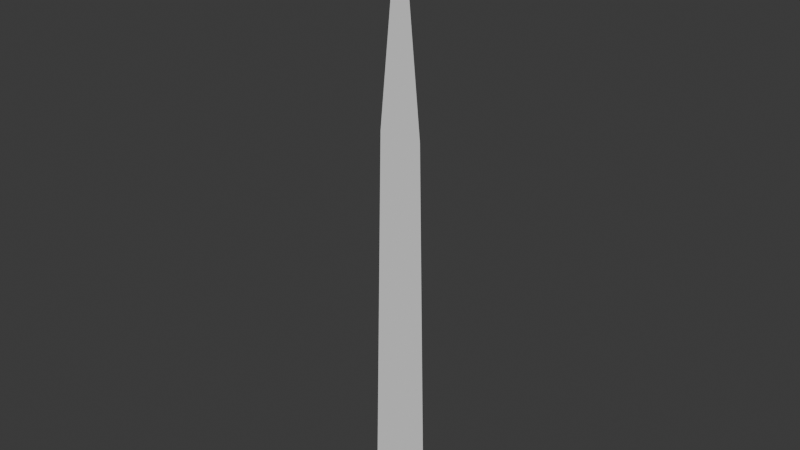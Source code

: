 # Source: grass_blade_lod.blend  (saved by Blender 5.1.30; exported with 4.5.12 LTS)
import bpy
from mathutils import Matrix  # noqa: F401  (used for matrix-valued properties, if any)

bpy.ops.wm.read_factory_settings(use_empty=True)
scene = bpy.context.scene
scene.name = 'Scene'

# ---- collections
col_collection = bpy.data.collections.new('Collection'); scene.collection.children.link(col_collection)

# ---- world
world_world = bpy.data.worlds.new('World'); scene.world = world_world
world_world.use_nodes = True; world_world.node_tree.nodes.clear()
_N = world_world.node_tree.nodes; _L = world_world.node_tree.links
n0 = _N.new('ShaderNodeOutputWorld'); n0.name = 'World Output'; n0.location = (200, 100)
n1 = _N.new('ShaderNodeBackground'); n1.name = 'Background'; n1.location = (-200, 100)
n1.inputs[0].default_value = (0.05088, 0.05088, 0.05088, 1.0)
_L.new(n1.outputs[0], n0.inputs[0])
n0.is_active_output = True
world_world.color = (0.05088, 0.05088, 0.05088)
world_world.sun_shadow_jitter_overblur = 0.0

# ---- meshes
me_plane_001 = bpy.data.meshes.new('Plane.001')
me_plane_001.from_pydata([(-0.05, 0.0, 0.0), (0.05, 0.0, 0.0), (0.0, 0.0, 1.0), (-0.03613, 0.0, 0.64), (0.03613, 0.0, 0.64)], [], [(0, 1, 4, 3), (2, 3, 4)])
_uv = me_plane_001.uv_layers.new(name='UVMap')
_uv.uv.foreach_set('vector', [0.0, 0.0, 1.0, 0.0, 0.4567, 0.5433, 0.0, 0.5433, 0.0, 1.0, 0.0, 0.5433, 0.4567, 0.5433])
me_plane_001.update()

# ---- objects
ob_plane_001 = bpy.data.objects.new('Plane.001', me_plane_001)

# ---- transforms, parenting, visibility, modifiers, constraints
ob_plane_001.location = (0.0, 0.0, 0.0)

# ---- collection membership
col_collection.objects.link(ob_plane_001)

# ---- scene / render settings (as saved in the file)
scene.frame_start = 1; scene.frame_end = 250; scene.frame_set(1)
scene.render.engine = 'BLENDER_EEVEE_NEXT'
scene.render.bake_bias = 0.0
scene.render.bake_samples = 0
bpy.context.view_layer.update()

# ---- added for rendering (the .blend has no active camera and no usable light): camera, sun
cam_auto = bpy.data.cameras.new('AutoCamera')
cam_auto.lens = 50.0
cam_auto.sensor_width = 36.0
cam_auto.clip_end = 1000.0
ob_auto_camera = bpy.data.objects.new('AutoCamera', cam_auto)
scene.collection.objects.link(ob_auto_camera)
ob_auto_camera.location = (0.929839, -1.11581, 1.24387)
ob_auto_camera.rotation_euler = (1.09748, -7.21219e-08, 0.694738)
scene.camera = ob_auto_camera
light_auto_sun = bpy.data.lights.new('AutoSun', 'SUN')
light_auto_sun.energy = 3.0
light_auto_sun.angle = 0.0523599
ob_auto_sun = bpy.data.objects.new('AutoSun', light_auto_sun)
scene.collection.objects.link(ob_auto_sun)
ob_auto_sun.rotation_euler = (0.872665, 0.174533, 0.523599)
bpy.context.view_layer.update()
